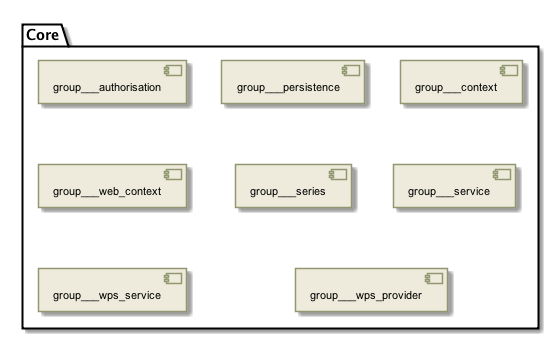

The diagram above was rendered by PlantUML. Its source (embedded in the PNG):
@startuml

skinparam backgroundColor #FFFFFF


skinparam sequence {

        ActorBorderColor #000000
   
        ArrowColor #919871 
        ArrowFontSize 8
        ArrowFontStyle plain
        ArrowFontName Arial
        
        LifeLineBorderColor #919871
        LifeLineBackgroundColor #EEEBDC

        ParticipantBorderColor #919871
        ParticipantBackgroundColor #EEEBDC
        ParticipantFontName Arial
        ParticipantFontSize 10
        ParticipantFontColor #000000

        ActorBackgroundColor #EEEBDC
        ActorFontColor #000000
        ActorFontSize 10
        ActorFontName Arial
         
}

skinparam class {

	ArrowFontColor #000000
	ArrowFontSize 10
	ArrowFontStyle plain
	ArrowFontName Arial
	
	AttributeFontColor #000000
	AttributeFontSize 10
	AttributeIconSize 11
	AttributeFontStyle plain
	AttributeFontName Arial

	FontColor #000000
	FontSize 11
	FontStyle plain
	FontName Arial

	StereotypeFontColor #000000
	StereotypeFontSize 10
	StereotypeFontStyle plain
	StereotypeFontName Arial

	BackgroundColor #EEEBDC
 	ArrowColor #919871
 	BorderColor #919871
 	
 }
 
skinparam component {
 
	FontSize 11 
 	BackgroundColor #EEEBDC
 	InterfaceBackgroundColor white
	InterfaceBorderColor black
 	BorderColor #919871
	ArrowColor black
 	ArrowFontColor #777777
 	FontName Arial
 	ArrowFontName Arial
	
	

}

skinparam package {
	FontColor black
	FontSize 11
	FontStyle plain
	FontName Arial
}

skinparam state {
	BackgroundColor #EEEBDC
	BorderColor #919871
	ArrowColor  black
	

	FontColor black
	FontSize 11
	FontStyle plain
	FontName Arial

	ArrowFontColor black
	ArrowFontSize 11
	ArrowFontStyle plain
	ArrowFontName Arial
	AttributeFontColor black
	AttributeFontSize 11
	AttributeFontStyle plain
	AttributeFontName Arial
	
}

skinparam activity {
	
	ArrowColor black
	BackgroundColor #EEEBDC
	BorderColor #919871
	StartColor black
	EndColor black
	BarColor #919871
	
	FontColor black
	FontSize 11
	FontStyle plain
	FontName Arial

	ArrowFontColor black
	ArrowFontSize 11
	ArrowFontStyle plain
	ArrowFontName Arial

}

skinparam usecase {
	
	BackgroundColor #EEEBDC
 	InterfaceBackgroundColor white
	InterfaceBorderColor black
 	BorderColor #919871
	ArrowColor black
	ActorBorderColor #919871
	ActorFontName Courier

}
skinparam backgroundColor #FFFFFF
skinparam componentStyle uml2
folder "Core" [[../computational/components/group___core.html]] {
[group___authorisation]
[group___persistence]
[group___context]
[group___web_context]
[group___series]
[group___service]
[group___wps_service]
[group___wps_provider]
}

@enduml